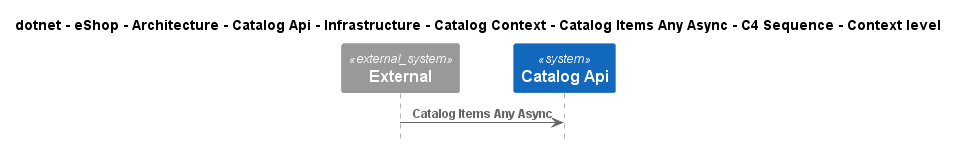

The diagram above was rendered by PlantUML. Its source (embedded in the PNG):
@startuml
!include ..\..\..\..\..\..\..\..\..\..\..\.c4s\C4_Sequence.puml

title dotnet - eShop - Architecture - Catalog Api - Infrastructure - Catalog Context - Catalog Items Any Async - C4 Sequence - Context level

System_Ext(C4InterFlow.SoftwareSystems.ExternalSystem, "External", "")
System(dotnet.eShop.Architecture.SoftwareSystems.CatalogApi, "Catalog Api", "")

Rel(C4InterFlow.SoftwareSystems.ExternalSystem, dotnet.eShop.Architecture.SoftwareSystems.CatalogApi, "Catalog Items Any Async")


@enduml